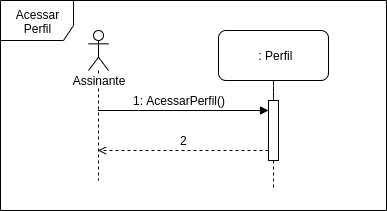

The diagram above was exported from draw.io. Its source (the exported page's mxGraphModel, read from the mxfile embedded in the PNG):
<mxGraphModel dx="780" dy="496" grid="1" gridSize="10" guides="1" tooltips="1" connect="1" arrows="1" fold="1" page="1" pageScale="1" pageWidth="827" pageHeight="1169" math="0" shadow="0">
  <root>
    <mxCell id="0" />
    <mxCell id="1" parent="0" />
    <mxCell id="UVNTbB4PbzQbHD2QIIMC-12" style="edgeStyle=orthogonalEdgeStyle;rounded=0;orthogonalLoop=1;jettySize=auto;html=1;endArrow=block;endFill=1;" parent="1" source="UVNTbB4PbzQbHD2QIIMC-9" target="UVNTbB4PbzQbHD2QIIMC-10" edge="1">
      <mxGeometry relative="1" as="geometry">
        <Array as="points">
          <mxPoint x="255" y="210" />
          <mxPoint x="255" y="210" />
        </Array>
      </mxGeometry>
    </mxCell>
    <mxCell id="UVNTbB4PbzQbHD2QIIMC-9" value="Assinante" style="shape=umlLifeline;participant=umlActor;perimeter=lifelinePerimeter;whiteSpace=wrap;html=1;container=1;collapsible=0;recursiveResize=0;verticalAlign=top;spacingTop=36;labelBackgroundColor=#ffffff;outlineConnect=0;" parent="1" vertex="1">
      <mxGeometry x="205" y="130" width="20" height="150" as="geometry" />
    </mxCell>
    <mxCell id="UVNTbB4PbzQbHD2QIIMC-15" style="edgeStyle=orthogonalEdgeStyle;rounded=0;orthogonalLoop=1;jettySize=auto;html=1;fontColor=#000000;dashed=1;endArrow=open;endFill=0;" parent="1" source="UVNTbB4PbzQbHD2QIIMC-10" target="UVNTbB4PbzQbHD2QIIMC-9" edge="1">
      <mxGeometry relative="1" as="geometry">
        <Array as="points">
          <mxPoint x="255" y="250" />
          <mxPoint x="255" y="250" />
        </Array>
      </mxGeometry>
    </mxCell>
    <mxCell id="UVNTbB4PbzQbHD2QIIMC-52" style="edgeStyle=orthogonalEdgeStyle;rounded=0;orthogonalLoop=1;jettySize=auto;html=1;endArrow=none;endFill=0;fontColor=#000000;dashed=1;" parent="1" source="UVNTbB4PbzQbHD2QIIMC-10" edge="1">
      <mxGeometry relative="1" as="geometry">
        <mxPoint x="390" y="290" as="targetPoint" />
        <Array as="points">
          <mxPoint x="390" y="280" />
          <mxPoint x="390" y="280" />
        </Array>
      </mxGeometry>
    </mxCell>
    <mxCell id="UVNTbB4PbzQbHD2QIIMC-10" value="" style="html=1;points=[];perimeter=orthogonalPerimeter;" parent="1" vertex="1">
      <mxGeometry x="385" y="200" width="10" height="60" as="geometry" />
    </mxCell>
    <mxCell id="UVNTbB4PbzQbHD2QIIMC-20" style="edgeStyle=orthogonalEdgeStyle;rounded=0;orthogonalLoop=1;jettySize=auto;html=1;dashed=1;endArrow=none;endFill=0;fontColor=#000000;" parent="1" source="UVNTbB4PbzQbHD2QIIMC-13" target="UVNTbB4PbzQbHD2QIIMC-10" edge="1">
      <mxGeometry relative="1" as="geometry" />
    </mxCell>
    <mxCell id="UVNTbB4PbzQbHD2QIIMC-45" value="" style="edgeStyle=orthogonalEdgeStyle;rounded=0;orthogonalLoop=1;jettySize=auto;html=1;dashed=1;endArrow=none;endFill=0;fontColor=#000000;" parent="1" source="UVNTbB4PbzQbHD2QIIMC-13" target="UVNTbB4PbzQbHD2QIIMC-10" edge="1">
      <mxGeometry relative="1" as="geometry" />
    </mxCell>
    <mxCell id="UVNTbB4PbzQbHD2QIIMC-13" value="&amp;nbsp;: Perfil" style="html=1;fontColor=#000000;rounded=1;" parent="1" vertex="1">
      <mxGeometry x="335" y="130" width="110" height="50" as="geometry" />
    </mxCell>
    <mxCell id="UVNTbB4PbzQbHD2QIIMC-14" value="1: AcessarPerfil()" style="text;html=1;align=center;verticalAlign=middle;resizable=0;points=[];;autosize=1;fontColor=#000000;" parent="1" vertex="1">
      <mxGeometry x="240" y="190" width="110" height="20" as="geometry" />
    </mxCell>
    <mxCell id="UVNTbB4PbzQbHD2QIIMC-18" value="2" style="text;html=1;align=center;verticalAlign=middle;resizable=0;points=[];;autosize=1;fontColor=#000000;" parent="1" vertex="1">
      <mxGeometry x="290" y="230" width="20" height="20" as="geometry" />
    </mxCell>
    <mxCell id="UVNTbB4PbzQbHD2QIIMC-41" value="Acessar Perfil" style="shape=umlFrame;whiteSpace=wrap;html=1;rounded=1;fontColor=#000000;width=73;height=40;" parent="1" vertex="1">
      <mxGeometry x="117" y="100" width="386" height="210" as="geometry" />
    </mxCell>
  </root>
</mxGraphModel>